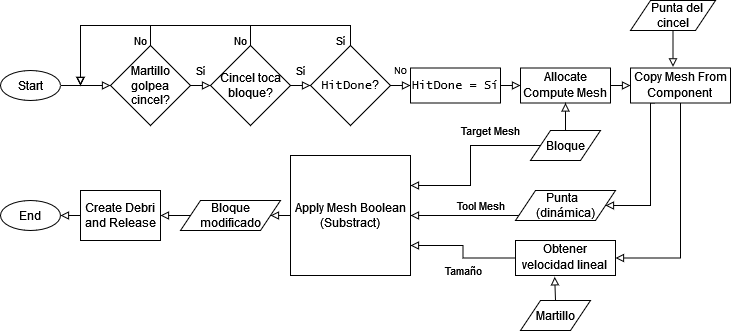

The diagram above was exported from draw.io. Its source (the exported page's mxGraphModel, read from the mxfile embedded in the PNG):
<mxGraphModel dx="1185" dy="627" grid="1" gridSize="10" guides="1" tooltips="1" connect="1" arrows="1" fold="1" page="1" pageScale="1" pageWidth="827" pageHeight="1169" math="0" shadow="0">
  <root>
    <mxCell id="WIyWlLk6GJQsqaUBKTNV-0" />
    <mxCell id="WIyWlLk6GJQsqaUBKTNV-1" parent="WIyWlLk6GJQsqaUBKTNV-0" />
    <mxCell id="wdfgZTKwyiN6eX2-8mK2-5" style="edgeStyle=orthogonalEdgeStyle;rounded=0;orthogonalLoop=1;jettySize=auto;html=1;exitX=1;exitY=0.5;exitDx=0;exitDy=0;entryX=0;entryY=0.5;entryDx=0;entryDy=0;endArrow=block;endFill=0;" parent="WIyWlLk6GJQsqaUBKTNV-1" source="wdfgZTKwyiN6eX2-8mK2-2" target="wdfgZTKwyiN6eX2-8mK2-3" edge="1">
      <mxGeometry relative="1" as="geometry" />
    </mxCell>
    <mxCell id="wdfgZTKwyiN6eX2-8mK2-2" value="Start" style="ellipse;whiteSpace=wrap;html=1;" parent="WIyWlLk6GJQsqaUBKTNV-1" vertex="1">
      <mxGeometry x="80" y="110" width="60" height="30" as="geometry" />
    </mxCell>
    <mxCell id="wdfgZTKwyiN6eX2-8mK2-8" value="Sí" style="edgeStyle=orthogonalEdgeStyle;rounded=0;orthogonalLoop=1;jettySize=auto;html=1;exitX=1;exitY=0.5;exitDx=0;exitDy=0;entryX=0;entryY=0.5;entryDx=0;entryDy=0;endArrow=block;endFill=0;" parent="WIyWlLk6GJQsqaUBKTNV-1" source="wdfgZTKwyiN6eX2-8mK2-3" target="wdfgZTKwyiN6eX2-8mK2-7" edge="1">
      <mxGeometry y="15" relative="1" as="geometry">
        <mxPoint as="offset" />
      </mxGeometry>
    </mxCell>
    <mxCell id="wdfgZTKwyiN6eX2-8mK2-9" value="No" style="edgeStyle=orthogonalEdgeStyle;rounded=0;orthogonalLoop=1;jettySize=auto;html=1;exitX=0.5;exitY=0;exitDx=0;exitDy=0;endArrow=block;endFill=0;" parent="WIyWlLk6GJQsqaUBKTNV-1" source="wdfgZTKwyiN6eX2-8mK2-3" edge="1">
      <mxGeometry x="-0.9333" y="10" relative="1" as="geometry">
        <mxPoint x="160" y="125" as="targetPoint" />
        <Array as="points">
          <mxPoint x="230" y="65" />
          <mxPoint x="160" y="65" />
        </Array>
        <mxPoint as="offset" />
      </mxGeometry>
    </mxCell>
    <mxCell id="wdfgZTKwyiN6eX2-8mK2-3" value="Martillo golpea cincel?" style="rhombus;whiteSpace=wrap;html=1;" parent="WIyWlLk6GJQsqaUBKTNV-1" vertex="1">
      <mxGeometry x="190" y="85" width="80" height="80" as="geometry" />
    </mxCell>
    <mxCell id="wdfgZTKwyiN6eX2-8mK2-10" value="No" style="edgeStyle=orthogonalEdgeStyle;rounded=0;orthogonalLoop=1;jettySize=auto;html=1;exitX=0.5;exitY=0;exitDx=0;exitDy=0;endArrow=block;endFill=0;" parent="WIyWlLk6GJQsqaUBKTNV-1" source="wdfgZTKwyiN6eX2-8mK2-7" edge="1">
      <mxGeometry x="-0.96" y="10" relative="1" as="geometry">
        <mxPoint x="160" y="125" as="targetPoint" />
        <Array as="points">
          <mxPoint x="330" y="65" />
          <mxPoint x="160" y="65" />
        </Array>
        <mxPoint as="offset" />
      </mxGeometry>
    </mxCell>
    <mxCell id="wdfgZTKwyiN6eX2-8mK2-12" value="Sí" style="edgeStyle=orthogonalEdgeStyle;rounded=0;orthogonalLoop=1;jettySize=auto;html=1;exitX=1;exitY=0.5;exitDx=0;exitDy=0;entryX=0;entryY=0.5;entryDx=0;entryDy=0;endArrow=block;endFill=0;" parent="WIyWlLk6GJQsqaUBKTNV-1" source="wdfgZTKwyiN6eX2-8mK2-7" target="wdfgZTKwyiN6eX2-8mK2-11" edge="1">
      <mxGeometry y="15" relative="1" as="geometry">
        <mxPoint as="offset" />
      </mxGeometry>
    </mxCell>
    <mxCell id="wdfgZTKwyiN6eX2-8mK2-7" value="Cincel toca bloque?" style="rhombus;whiteSpace=wrap;html=1;" parent="WIyWlLk6GJQsqaUBKTNV-1" vertex="1">
      <mxGeometry x="290" y="85" width="80" height="80" as="geometry" />
    </mxCell>
    <mxCell id="wdfgZTKwyiN6eX2-8mK2-13" value="Sí" style="edgeStyle=orthogonalEdgeStyle;rounded=0;orthogonalLoop=1;jettySize=auto;html=1;exitX=0.5;exitY=0;exitDx=0;exitDy=0;endArrow=block;endFill=0;" parent="WIyWlLk6GJQsqaUBKTNV-1" source="wdfgZTKwyiN6eX2-8mK2-11" edge="1">
      <mxGeometry x="-0.9714" y="10" relative="1" as="geometry">
        <mxPoint x="160" y="125" as="targetPoint" />
        <Array as="points">
          <mxPoint x="430" y="65" />
          <mxPoint x="160" y="65" />
        </Array>
        <mxPoint as="offset" />
      </mxGeometry>
    </mxCell>
    <mxCell id="wdfgZTKwyiN6eX2-8mK2-16" value="No" style="edgeStyle=orthogonalEdgeStyle;rounded=0;orthogonalLoop=1;jettySize=auto;html=1;exitX=1;exitY=0.5;exitDx=0;exitDy=0;entryX=0;entryY=0.5;entryDx=0;entryDy=0;fontFamily=Lucida Console;endArrow=block;endFill=0;" parent="WIyWlLk6GJQsqaUBKTNV-1" source="wdfgZTKwyiN6eX2-8mK2-11" target="wdfgZTKwyiN6eX2-8mK2-15" edge="1">
      <mxGeometry y="15" relative="1" as="geometry">
        <mxPoint as="offset" />
      </mxGeometry>
    </mxCell>
    <mxCell id="wdfgZTKwyiN6eX2-8mK2-11" value="&lt;font face=&quot;Lucida Console&quot;&gt;HitDone&lt;/font&gt;?" style="rhombus;whiteSpace=wrap;html=1;" parent="WIyWlLk6GJQsqaUBKTNV-1" vertex="1">
      <mxGeometry x="390" y="85" width="80" height="80" as="geometry" />
    </mxCell>
    <mxCell id="wdfgZTKwyiN6eX2-8mK2-18" style="edgeStyle=orthogonalEdgeStyle;rounded=0;orthogonalLoop=1;jettySize=auto;html=1;exitX=1;exitY=0.5;exitDx=0;exitDy=0;entryX=0;entryY=0.5;entryDx=0;entryDy=0;fontFamily=Lucida Console;endArrow=block;endFill=0;" parent="WIyWlLk6GJQsqaUBKTNV-1" source="wdfgZTKwyiN6eX2-8mK2-15" target="wdfgZTKwyiN6eX2-8mK2-17" edge="1">
      <mxGeometry relative="1" as="geometry" />
    </mxCell>
    <mxCell id="wdfgZTKwyiN6eX2-8mK2-15" value="HitDone = Sí" style="rounded=0;whiteSpace=wrap;html=1;fontFamily=Lucida Console;" parent="WIyWlLk6GJQsqaUBKTNV-1" vertex="1">
      <mxGeometry x="490" y="107.5" width="90" height="35" as="geometry" />
    </mxCell>
    <mxCell id="wdfgZTKwyiN6eX2-8mK2-24" style="edgeStyle=orthogonalEdgeStyle;rounded=0;orthogonalLoop=1;jettySize=auto;html=1;exitX=1;exitY=0.5;exitDx=0;exitDy=0;entryX=0;entryY=0.5;entryDx=0;entryDy=0;fontFamily=Helvetica;endArrow=block;endFill=0;" parent="WIyWlLk6GJQsqaUBKTNV-1" source="wdfgZTKwyiN6eX2-8mK2-17" target="wdfgZTKwyiN6eX2-8mK2-23" edge="1">
      <mxGeometry relative="1" as="geometry" />
    </mxCell>
    <mxCell id="wdfgZTKwyiN6eX2-8mK2-17" value="&lt;font face=&quot;Helvetica&quot;&gt;Allocate Compute Mesh&lt;br&gt;&lt;/font&gt;" style="rounded=0;whiteSpace=wrap;html=1;fontFamily=Lucida Console;" parent="WIyWlLk6GJQsqaUBKTNV-1" vertex="1">
      <mxGeometry x="600" y="107.5" width="90" height="35" as="geometry" />
    </mxCell>
    <mxCell id="wdfgZTKwyiN6eX2-8mK2-22" style="edgeStyle=orthogonalEdgeStyle;rounded=0;orthogonalLoop=1;jettySize=auto;html=1;exitX=0.5;exitY=0;exitDx=0;exitDy=0;entryX=0.5;entryY=1;entryDx=0;entryDy=0;fontFamily=Helvetica;endArrow=block;endFill=0;" parent="WIyWlLk6GJQsqaUBKTNV-1" source="wdfgZTKwyiN6eX2-8mK2-19" target="wdfgZTKwyiN6eX2-8mK2-17" edge="1">
      <mxGeometry relative="1" as="geometry" />
    </mxCell>
    <mxCell id="wdfgZTKwyiN6eX2-8mK2-37" value="Target Mesh" style="edgeStyle=orthogonalEdgeStyle;rounded=0;orthogonalLoop=1;jettySize=auto;html=1;exitX=0;exitY=0.5;exitDx=0;exitDy=0;entryX=1;entryY=0.25;entryDx=0;entryDy=0;fontFamily=Helvetica;endArrow=block;endFill=0;" parent="WIyWlLk6GJQsqaUBKTNV-1" source="wdfgZTKwyiN6eX2-8mK2-19" target="wdfgZTKwyiN6eX2-8mK2-36" edge="1">
      <mxGeometry x="-0.4118" y="-15" relative="1" as="geometry">
        <mxPoint as="offset" />
      </mxGeometry>
    </mxCell>
    <mxCell id="wdfgZTKwyiN6eX2-8mK2-19" value="Bloque" style="shape=parallelogram;perimeter=parallelogramPerimeter;whiteSpace=wrap;html=1;fixedSize=1;fontFamily=Helvetica;" parent="WIyWlLk6GJQsqaUBKTNV-1" vertex="1">
      <mxGeometry x="610" y="170" width="70" height="30" as="geometry" />
    </mxCell>
    <mxCell id="wdfgZTKwyiN6eX2-8mK2-31" style="edgeStyle=orthogonalEdgeStyle;rounded=0;orthogonalLoop=1;jettySize=auto;html=1;exitX=0.25;exitY=1;exitDx=0;exitDy=0;entryX=1;entryY=0.5;entryDx=0;entryDy=0;fontFamily=Helvetica;endArrow=block;endFill=0;" parent="WIyWlLk6GJQsqaUBKTNV-1" source="wdfgZTKwyiN6eX2-8mK2-23" target="wdfgZTKwyiN6eX2-8mK2-29" edge="1">
      <mxGeometry relative="1" as="geometry">
        <Array as="points">
          <mxPoint x="730" y="143" />
          <mxPoint x="730" y="245" />
        </Array>
      </mxGeometry>
    </mxCell>
    <mxCell id="wdfgZTKwyiN6eX2-8mK2-33" style="edgeStyle=orthogonalEdgeStyle;rounded=0;orthogonalLoop=1;jettySize=auto;html=1;exitX=0.5;exitY=1;exitDx=0;exitDy=0;entryX=1;entryY=0.5;entryDx=0;entryDy=0;fontFamily=Helvetica;endArrow=block;endFill=0;" parent="WIyWlLk6GJQsqaUBKTNV-1" source="wdfgZTKwyiN6eX2-8mK2-23" target="wdfgZTKwyiN6eX2-8mK2-32" edge="1">
      <mxGeometry relative="1" as="geometry">
        <Array as="points">
          <mxPoint x="760" y="298" />
        </Array>
      </mxGeometry>
    </mxCell>
    <mxCell id="wdfgZTKwyiN6eX2-8mK2-23" value="&lt;font face=&quot;Helvetica&quot;&gt;Copy Mesh From Component&lt;br&gt;&lt;/font&gt;" style="rounded=0;whiteSpace=wrap;html=1;fontFamily=Lucida Console;" parent="WIyWlLk6GJQsqaUBKTNV-1" vertex="1">
      <mxGeometry x="710" y="107.5" width="100" height="35" as="geometry" />
    </mxCell>
    <mxCell id="wdfgZTKwyiN6eX2-8mK2-28" style="edgeStyle=orthogonalEdgeStyle;rounded=0;orthogonalLoop=1;jettySize=auto;html=1;exitX=0.5;exitY=1;exitDx=0;exitDy=0;entryX=0.425;entryY=-0.033;entryDx=0;entryDy=0;entryPerimeter=0;fontFamily=Helvetica;endArrow=block;endFill=0;" parent="WIyWlLk6GJQsqaUBKTNV-1" source="wdfgZTKwyiN6eX2-8mK2-27" target="wdfgZTKwyiN6eX2-8mK2-23" edge="1">
      <mxGeometry relative="1" as="geometry" />
    </mxCell>
    <mxCell id="wdfgZTKwyiN6eX2-8mK2-27" value="&amp;nbsp;&amp;nbsp; Punta del cincel" style="shape=parallelogram;perimeter=parallelogramPerimeter;whiteSpace=wrap;html=1;fixedSize=1;fontFamily=Helvetica;" parent="WIyWlLk6GJQsqaUBKTNV-1" vertex="1">
      <mxGeometry x="710" y="40" width="85" height="30" as="geometry" />
    </mxCell>
    <mxCell id="wdfgZTKwyiN6eX2-8mK2-38" value="Tool Mesh" style="edgeStyle=orthogonalEdgeStyle;rounded=0;orthogonalLoop=1;jettySize=auto;html=1;exitX=0;exitY=0.5;exitDx=0;exitDy=0;entryX=1;entryY=0.5;entryDx=0;entryDy=0;fontFamily=Helvetica;endArrow=block;endFill=0;" parent="WIyWlLk6GJQsqaUBKTNV-1" source="wdfgZTKwyiN6eX2-8mK2-29" target="wdfgZTKwyiN6eX2-8mK2-36" edge="1">
      <mxGeometry x="-0.12" y="-10" relative="1" as="geometry">
        <Array as="points">
          <mxPoint x="605" y="255" />
        </Array>
        <mxPoint as="offset" />
      </mxGeometry>
    </mxCell>
    <mxCell id="wdfgZTKwyiN6eX2-8mK2-29" value="Punta&amp;nbsp;&amp;nbsp; (dinámica)" style="shape=parallelogram;perimeter=parallelogramPerimeter;whiteSpace=wrap;html=1;fixedSize=1;fontFamily=Helvetica;" parent="WIyWlLk6GJQsqaUBKTNV-1" vertex="1">
      <mxGeometry x="595" y="230" width="100" height="30" as="geometry" />
    </mxCell>
    <mxCell id="wdfgZTKwyiN6eX2-8mK2-39" value="Tamaño" style="edgeStyle=orthogonalEdgeStyle;rounded=0;orthogonalLoop=1;jettySize=auto;html=1;exitX=0;exitY=0.5;exitDx=0;exitDy=0;entryX=1;entryY=0.75;entryDx=0;entryDy=0;fontFamily=Helvetica;endArrow=block;endFill=0;" parent="WIyWlLk6GJQsqaUBKTNV-1" source="wdfgZTKwyiN6eX2-8mK2-32" target="wdfgZTKwyiN6eX2-8mK2-36" edge="1">
      <mxGeometry x="-0.1064" y="-12" relative="1" as="geometry">
        <mxPoint x="-12" y="12" as="offset" />
      </mxGeometry>
    </mxCell>
    <mxCell id="wdfgZTKwyiN6eX2-8mK2-32" value="&lt;font face=&quot;Helvetica&quot;&gt;Obtener velocidad lineal&lt;br&gt;&lt;/font&gt;" style="rounded=0;whiteSpace=wrap;html=1;fontFamily=Lucida Console;" parent="WIyWlLk6GJQsqaUBKTNV-1" vertex="1">
      <mxGeometry x="595" y="280" width="100" height="35" as="geometry" />
    </mxCell>
    <mxCell id="wdfgZTKwyiN6eX2-8mK2-35" style="edgeStyle=orthogonalEdgeStyle;rounded=0;orthogonalLoop=1;jettySize=auto;html=1;exitX=0.5;exitY=0;exitDx=0;exitDy=0;entryX=0.392;entryY=1.038;entryDx=0;entryDy=0;entryPerimeter=0;fontFamily=Helvetica;endArrow=block;endFill=0;" parent="WIyWlLk6GJQsqaUBKTNV-1" source="wdfgZTKwyiN6eX2-8mK2-34" target="wdfgZTKwyiN6eX2-8mK2-32" edge="1">
      <mxGeometry relative="1" as="geometry" />
    </mxCell>
    <mxCell id="wdfgZTKwyiN6eX2-8mK2-34" value="Martillo" style="shape=parallelogram;perimeter=parallelogramPerimeter;whiteSpace=wrap;html=1;fixedSize=1;fontFamily=Helvetica;" parent="WIyWlLk6GJQsqaUBKTNV-1" vertex="1">
      <mxGeometry x="600" y="340" width="70" height="30" as="geometry" />
    </mxCell>
    <mxCell id="wdfgZTKwyiN6eX2-8mK2-42" style="edgeStyle=orthogonalEdgeStyle;rounded=0;orthogonalLoop=1;jettySize=auto;html=1;exitX=0;exitY=0.5;exitDx=0;exitDy=0;entryX=1;entryY=0.5;entryDx=0;entryDy=0;fontFamily=Helvetica;endArrow=block;endFill=0;" parent="WIyWlLk6GJQsqaUBKTNV-1" source="wdfgZTKwyiN6eX2-8mK2-36" target="wdfgZTKwyiN6eX2-8mK2-40" edge="1">
      <mxGeometry relative="1" as="geometry" />
    </mxCell>
    <mxCell id="wdfgZTKwyiN6eX2-8mK2-36" value="Apply Mesh Boolean (Substract)" style="rounded=0;whiteSpace=wrap;html=1;fontFamily=Helvetica;" parent="WIyWlLk6GJQsqaUBKTNV-1" vertex="1">
      <mxGeometry x="370" y="195" width="120" height="120" as="geometry" />
    </mxCell>
    <mxCell id="wdfgZTKwyiN6eX2-8mK2-45" style="edgeStyle=orthogonalEdgeStyle;rounded=0;orthogonalLoop=1;jettySize=auto;html=1;exitX=0;exitY=0.5;exitDx=0;exitDy=0;entryX=1;entryY=0.5;entryDx=0;entryDy=0;fontFamily=Helvetica;endArrow=block;endFill=0;" parent="WIyWlLk6GJQsqaUBKTNV-1" source="wdfgZTKwyiN6eX2-8mK2-40" target="wdfgZTKwyiN6eX2-8mK2-44" edge="1">
      <mxGeometry relative="1" as="geometry" />
    </mxCell>
    <mxCell id="wdfgZTKwyiN6eX2-8mK2-40" value="Bloque modificado" style="shape=parallelogram;perimeter=parallelogramPerimeter;whiteSpace=wrap;html=1;fixedSize=1;fontFamily=Helvetica;" parent="WIyWlLk6GJQsqaUBKTNV-1" vertex="1">
      <mxGeometry x="260" y="240" width="100" height="30" as="geometry" />
    </mxCell>
    <mxCell id="wdfgZTKwyiN6eX2-8mK2-43" value="End" style="ellipse;whiteSpace=wrap;html=1;" parent="WIyWlLk6GJQsqaUBKTNV-1" vertex="1">
      <mxGeometry x="80" y="240" width="60" height="30" as="geometry" />
    </mxCell>
    <mxCell id="wdfgZTKwyiN6eX2-8mK2-46" style="edgeStyle=orthogonalEdgeStyle;rounded=0;orthogonalLoop=1;jettySize=auto;html=1;exitX=0;exitY=0.5;exitDx=0;exitDy=0;entryX=1;entryY=0.5;entryDx=0;entryDy=0;fontFamily=Helvetica;endArrow=block;endFill=0;" parent="WIyWlLk6GJQsqaUBKTNV-1" source="wdfgZTKwyiN6eX2-8mK2-44" target="wdfgZTKwyiN6eX2-8mK2-43" edge="1">
      <mxGeometry relative="1" as="geometry" />
    </mxCell>
    <mxCell id="wdfgZTKwyiN6eX2-8mK2-44" value="Create Debri and Release" style="rounded=0;whiteSpace=wrap;html=1;fontFamily=Helvetica;" parent="WIyWlLk6GJQsqaUBKTNV-1" vertex="1">
      <mxGeometry x="160" y="230" width="80" height="50" as="geometry" />
    </mxCell>
  </root>
</mxGraphModel>